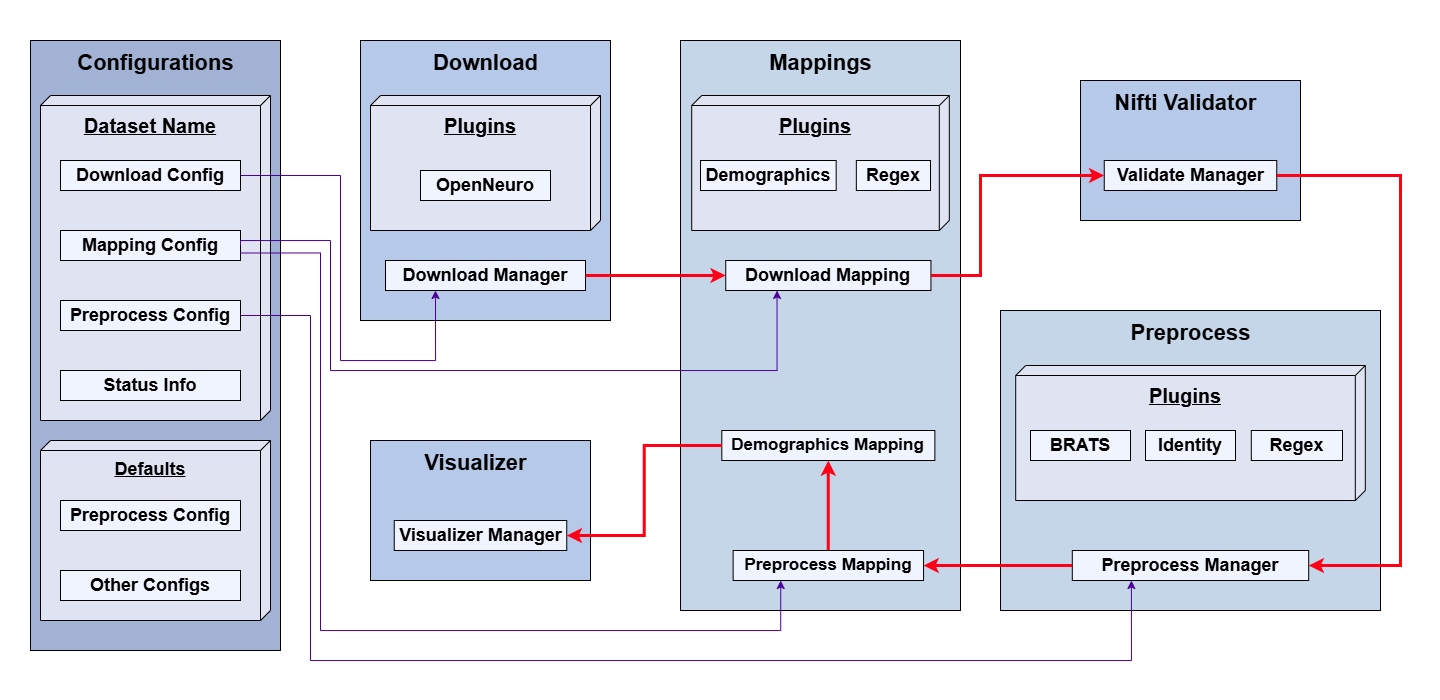

The diagram above was exported from draw.io. Its source (the exported page's mxGraphModel, read from the mxfile embedded in the PNG):
<mxGraphModel dx="1938" dy="1075" grid="1" gridSize="10" guides="1" tooltips="1" connect="1" arrows="1" fold="1" page="1" pageScale="1" pageWidth="1100" pageHeight="850" background="none" math="0" shadow="0">
  <root>
    <mxCell id="0" />
    <mxCell id="1" parent="0" />
    <mxCell id="ukYvG_87gCKKXRpIspRn-91" value="" style="rounded=0;whiteSpace=wrap;html=1;shadow=0;strokeColor=none;" vertex="1" parent="1">
      <mxGeometry y="40" width="1440" height="700" as="geometry" />
    </mxCell>
    <mxCell id="ukYvG_87gCKKXRpIspRn-20" value="" style="group;fontSize=13;" vertex="1" connectable="0" parent="1">
      <mxGeometry x="30" y="80" width="250" height="660" as="geometry" />
    </mxCell>
    <mxCell id="ukYvG_87gCKKXRpIspRn-2" value="Object" style="html=1;whiteSpace=wrap;fillColor=#A1B2D4;strokeColor=default;strokeWidth=1;" vertex="1" parent="ukYvG_87gCKKXRpIspRn-20">
      <mxGeometry width="250" height="610" as="geometry" />
    </mxCell>
    <mxCell id="ukYvG_87gCKKXRpIspRn-3" value="&lt;b&gt;&lt;font style=&quot;line-height: 160%; font-size: 20px;&quot;&gt;Dataset Name&lt;/font&gt;&lt;/b&gt;" style="verticalAlign=top;align=center;spacingTop=8;spacingLeft=2;spacingRight=12;shape=cube;size=10;direction=south;fontStyle=4;html=1;whiteSpace=wrap;fillColor=light-dark(#e0e4f2, #EDEDED);" vertex="1" parent="ukYvG_87gCKKXRpIspRn-20">
      <mxGeometry x="10" y="55" width="230" height="325" as="geometry" />
    </mxCell>
    <mxCell id="ukYvG_87gCKKXRpIspRn-4" value="&lt;font style=&quot;font-size: 22px;&quot;&gt;Configurations&lt;/font&gt;" style="text;align=center;fontStyle=1;verticalAlign=middle;spacingLeft=3;spacingRight=3;strokeColor=none;rotatable=0;points=[[0,0.5],[1,0.5]];portConstraint=eastwest;html=1;fontColor=default;" vertex="1" parent="ukYvG_87gCKKXRpIspRn-20">
      <mxGeometry x="85" y="10" width="80" height="26" as="geometry" />
    </mxCell>
    <mxCell id="ukYvG_87gCKKXRpIspRn-5" value="&lt;font style=&quot;font-size: 18px;&quot;&gt;&lt;b style=&quot;&quot;&gt;Download Config&lt;/b&gt;&lt;/font&gt;" style="html=1;whiteSpace=wrap;fillColor=#F0F4FF;" vertex="1" parent="ukYvG_87gCKKXRpIspRn-20">
      <mxGeometry x="30" y="120" width="180" height="30" as="geometry" />
    </mxCell>
    <mxCell id="ukYvG_87gCKKXRpIspRn-12" value="&lt;font style=&quot;font-size: 18px;&quot;&gt;&lt;b style=&quot;&quot;&gt;Mapping Config&lt;/b&gt;&lt;/font&gt;" style="html=1;whiteSpace=wrap;fillColor=#F0F4FF;" vertex="1" parent="ukYvG_87gCKKXRpIspRn-20">
      <mxGeometry x="30" y="190" width="180" height="30" as="geometry" />
    </mxCell>
    <mxCell id="ukYvG_87gCKKXRpIspRn-13" value="&lt;b&gt;&lt;font style=&quot;font-size: 18px;&quot;&gt;Preprocess Config&lt;/font&gt;&lt;/b&gt;" style="html=1;whiteSpace=wrap;fillColor=#F0F4FF;" vertex="1" parent="ukYvG_87gCKKXRpIspRn-20">
      <mxGeometry x="30" y="260" width="180" height="30" as="geometry" />
    </mxCell>
    <mxCell id="ukYvG_87gCKKXRpIspRn-14" value="&lt;font style=&quot;font-size: 18px;&quot;&gt;&lt;b style=&quot;&quot;&gt;Status Info&lt;/b&gt;&lt;/font&gt;" style="html=1;whiteSpace=wrap;fillColor=#F0F4FF;" vertex="1" parent="ukYvG_87gCKKXRpIspRn-20">
      <mxGeometry x="30" y="330" width="180" height="30" as="geometry" />
    </mxCell>
    <mxCell id="ukYvG_87gCKKXRpIspRn-15" value="&lt;b&gt;&lt;font style=&quot;line-height: 160%; font-size: 18px;&quot;&gt;Defaults&lt;/font&gt;&lt;/b&gt;" style="verticalAlign=top;align=center;spacingTop=8;spacingLeft=2;spacingRight=12;shape=cube;size=10;direction=south;fontStyle=4;html=1;whiteSpace=wrap;fillColor=light-dark(#e0e4f2, #EDEDED);" vertex="1" parent="ukYvG_87gCKKXRpIspRn-20">
      <mxGeometry x="10" y="400" width="230" height="180" as="geometry" />
    </mxCell>
    <mxCell id="ukYvG_87gCKKXRpIspRn-72" value="&lt;b&gt;&lt;font style=&quot;font-size: 18px;&quot;&gt;Preprocess Config&lt;/font&gt;&lt;/b&gt;" style="html=1;whiteSpace=wrap;fillColor=#F0F4FF;" vertex="1" parent="ukYvG_87gCKKXRpIspRn-20">
      <mxGeometry x="30" y="460" width="180" height="30" as="geometry" />
    </mxCell>
    <mxCell id="ukYvG_87gCKKXRpIspRn-73" value="&lt;font style=&quot;font-size: 18px;&quot;&gt;&lt;b style=&quot;&quot;&gt;Other Configs&lt;/b&gt;&lt;/font&gt;" style="html=1;whiteSpace=wrap;fillColor=#F0F4FF;" vertex="1" parent="ukYvG_87gCKKXRpIspRn-20">
      <mxGeometry x="30" y="530" width="180" height="30" as="geometry" />
    </mxCell>
    <mxCell id="ukYvG_87gCKKXRpIspRn-42" value="" style="group" vertex="1" connectable="0" parent="1">
      <mxGeometry x="360" y="80" width="250" height="300" as="geometry" />
    </mxCell>
    <mxCell id="ukYvG_87gCKKXRpIspRn-18" value="" style="html=1;whiteSpace=wrap;fillColor=#B7C9E8;strokeColor=default;strokeWidth=1;" vertex="1" parent="ukYvG_87gCKKXRpIspRn-42">
      <mxGeometry width="250" height="280" as="geometry" />
    </mxCell>
    <mxCell id="ukYvG_87gCKKXRpIspRn-19" value="&lt;font style=&quot;font-size: 22px;&quot;&gt;Download&lt;/font&gt;" style="text;align=center;fontStyle=1;verticalAlign=middle;spacingLeft=3;spacingRight=3;strokeColor=none;rotatable=0;points=[[0,0.5],[1,0.5]];portConstraint=eastwest;html=1;fontColor=default;" vertex="1" parent="ukYvG_87gCKKXRpIspRn-42">
      <mxGeometry x="85" y="10" width="80" height="26" as="geometry" />
    </mxCell>
    <mxCell id="ukYvG_87gCKKXRpIspRn-23" value="&lt;b&gt;&lt;font style=&quot;line-height: 160%; font-size: 20px;&quot;&gt;Plugins&lt;/font&gt;&lt;/b&gt;" style="verticalAlign=top;align=center;spacingTop=8;spacingLeft=2;spacingRight=12;shape=cube;size=10;direction=south;fontStyle=4;html=1;whiteSpace=wrap;fillColor=light-dark(#e0e4f2, #EDEDED);" vertex="1" parent="ukYvG_87gCKKXRpIspRn-42">
      <mxGeometry x="10" y="55" width="230" height="135" as="geometry" />
    </mxCell>
    <mxCell id="ukYvG_87gCKKXRpIspRn-25" value="&lt;font style=&quot;font-size: 18px;&quot;&gt;&lt;b style=&quot;&quot;&gt;OpenNeuro&lt;/b&gt;&lt;/font&gt;" style="html=1;whiteSpace=wrap;fillColor=#F0F4FF;" vertex="1" parent="ukYvG_87gCKKXRpIspRn-42">
      <mxGeometry x="60" y="130" width="130" height="30" as="geometry" />
    </mxCell>
    <mxCell id="ukYvG_87gCKKXRpIspRn-27" value="&lt;b&gt;&lt;font style=&quot;font-size: 18px;&quot;&gt;Download Manager&lt;/font&gt;&lt;/b&gt;" style="html=1;whiteSpace=wrap;fillColor=#F0F4FF;" vertex="1" parent="ukYvG_87gCKKXRpIspRn-42">
      <mxGeometry x="25" y="220" width="200" height="30" as="geometry" />
    </mxCell>
    <mxCell id="ukYvG_87gCKKXRpIspRn-28" style="edgeStyle=orthogonalEdgeStyle;rounded=0;orthogonalLoop=1;jettySize=auto;html=1;exitX=0.5;exitY=1;exitDx=0;exitDy=0;" edge="1" parent="ukYvG_87gCKKXRpIspRn-42" source="ukYvG_87gCKKXRpIspRn-18" target="ukYvG_87gCKKXRpIspRn-18">
      <mxGeometry relative="1" as="geometry" />
    </mxCell>
    <mxCell id="ukYvG_87gCKKXRpIspRn-58" value="" style="group" vertex="1" connectable="0" parent="1">
      <mxGeometry x="1060" y="120" width="250" height="150" as="geometry" />
    </mxCell>
    <mxCell id="ukYvG_87gCKKXRpIspRn-45" value="" style="html=1;whiteSpace=wrap;fillColor=#B7C9E8;strokeColor=default;strokeWidth=1;container=0;" vertex="1" parent="ukYvG_87gCKKXRpIspRn-58">
      <mxGeometry x="20" width="220" height="140" as="geometry" />
    </mxCell>
    <mxCell id="ukYvG_87gCKKXRpIspRn-46" value="&lt;font style=&quot;font-size: 22px;&quot;&gt;Nifti Validator&lt;/font&gt;" style="text;align=center;fontStyle=1;verticalAlign=middle;spacingLeft=3;spacingRight=3;strokeColor=none;rotatable=0;points=[[0,0.5],[1,0.5]];portConstraint=eastwest;html=1;fontColor=default;container=0;" vertex="1" parent="ukYvG_87gCKKXRpIspRn-58">
      <mxGeometry x="85" y="10" width="80" height="26" as="geometry" />
    </mxCell>
    <mxCell id="ukYvG_87gCKKXRpIspRn-49" value="&lt;font style=&quot;font-size: 18px;&quot;&gt;&lt;b style=&quot;&quot;&gt;Validate Manager&lt;/b&gt;&lt;/font&gt;" style="html=1;whiteSpace=wrap;fillColor=#F0F4FF;container=0;" vertex="1" parent="ukYvG_87gCKKXRpIspRn-58">
      <mxGeometry x="43.75" y="80" width="172.5" height="30" as="geometry" />
    </mxCell>
    <mxCell id="ukYvG_87gCKKXRpIspRn-50" style="edgeStyle=orthogonalEdgeStyle;rounded=0;orthogonalLoop=1;jettySize=auto;html=1;exitX=0.5;exitY=1;exitDx=0;exitDy=0;" edge="1" parent="ukYvG_87gCKKXRpIspRn-58" source="ukYvG_87gCKKXRpIspRn-45" target="ukYvG_87gCKKXRpIspRn-45">
      <mxGeometry relative="1" as="geometry" />
    </mxCell>
    <mxCell id="ukYvG_87gCKKXRpIspRn-64" value="" style="group" vertex="1" connectable="0" parent="1">
      <mxGeometry x="1000" y="350" width="380" height="300" as="geometry" />
    </mxCell>
    <mxCell id="ukYvG_87gCKKXRpIspRn-52" value="" style="html=1;whiteSpace=wrap;fillColor=#C4D6E8;strokeColor=default;strokeWidth=1;container=0;" vertex="1" parent="ukYvG_87gCKKXRpIspRn-64">
      <mxGeometry width="380" height="300" as="geometry" />
    </mxCell>
    <mxCell id="ukYvG_87gCKKXRpIspRn-53" value="&lt;b&gt;&lt;font style=&quot;line-height: 160%; font-size: 20px;&quot;&gt;Plugins&lt;/font&gt;&lt;/b&gt;" style="verticalAlign=top;align=center;spacingTop=8;spacingLeft=2;spacingRight=12;shape=cube;size=10;direction=south;fontStyle=4;html=1;whiteSpace=wrap;fillColor=light-dark(#e0e4f2, #EDEDED);container=0;" vertex="1" parent="ukYvG_87gCKKXRpIspRn-64">
      <mxGeometry x="15.200000000000045" y="55" width="349.6" height="135" as="geometry" />
    </mxCell>
    <mxCell id="ukYvG_87gCKKXRpIspRn-54" value="&lt;font style=&quot;font-size: 22px;&quot;&gt;Preprocess&lt;/font&gt;" style="text;align=center;fontStyle=1;verticalAlign=middle;spacingLeft=3;spacingRight=3;strokeColor=none;rotatable=0;points=[[0,0.5],[1,0.5]];portConstraint=eastwest;html=1;container=0;" vertex="1" parent="ukYvG_87gCKKXRpIspRn-64">
      <mxGeometry x="129.20000000000005" y="10" width="121.60000000000001" height="26" as="geometry" />
    </mxCell>
    <mxCell id="ukYvG_87gCKKXRpIspRn-55" value="&lt;b&gt;&lt;font style=&quot;font-size: 18px;&quot;&gt;BRATS&lt;/font&gt;&lt;/b&gt;" style="html=1;whiteSpace=wrap;fillColor=#F0F4FF;container=0;" vertex="1" parent="ukYvG_87gCKKXRpIspRn-64">
      <mxGeometry x="30" y="120" width="100" height="30" as="geometry" />
    </mxCell>
    <mxCell id="ukYvG_87gCKKXRpIspRn-56" value="&lt;b&gt;&lt;font style=&quot;font-size: 18px;&quot;&gt;Regex&lt;/font&gt;&lt;/b&gt;" style="html=1;whiteSpace=wrap;fillColor=#F0F4FF;container=0;" vertex="1" parent="ukYvG_87gCKKXRpIspRn-64">
      <mxGeometry x="250.79999999999995" y="120" width="91.20000000000002" height="30" as="geometry" />
    </mxCell>
    <mxCell id="ukYvG_87gCKKXRpIspRn-57" value="&lt;font style=&quot;font-size: 18px;&quot;&gt;&lt;b style=&quot;&quot;&gt;Preprocess Manager&lt;/b&gt;&lt;/font&gt;" style="html=1;whiteSpace=wrap;fillColor=#F0F4FF;container=0;" vertex="1" parent="ukYvG_87gCKKXRpIspRn-64">
      <mxGeometry x="71.8" y="240" width="236.4" height="30" as="geometry" />
    </mxCell>
    <mxCell id="ukYvG_87gCKKXRpIspRn-61" value="&lt;b&gt;&lt;font style=&quot;font-size: 18px;&quot;&gt;Identity&lt;/font&gt;&lt;/b&gt;" style="html=1;whiteSpace=wrap;fillColor=#F0F4FF;container=0;" vertex="1" parent="ukYvG_87gCKKXRpIspRn-64">
      <mxGeometry x="145" y="120" width="90" height="30" as="geometry" />
    </mxCell>
    <mxCell id="ukYvG_87gCKKXRpIspRn-68" style="edgeStyle=orthogonalEdgeStyle;rounded=0;orthogonalLoop=1;jettySize=auto;html=1;exitX=1;exitY=0.5;exitDx=0;exitDy=0;entryX=1;entryY=0.5;entryDx=0;entryDy=0;strokeWidth=3;strokeColor=#FF0016;" edge="1" parent="1" source="ukYvG_87gCKKXRpIspRn-49" target="ukYvG_87gCKKXRpIspRn-57">
      <mxGeometry relative="1" as="geometry">
        <Array as="points">
          <mxPoint x="1400" y="215" />
          <mxPoint x="1400" y="605" />
        </Array>
      </mxGeometry>
    </mxCell>
    <mxCell id="ukYvG_87gCKKXRpIspRn-74" value="" style="group" vertex="1" connectable="0" parent="1">
      <mxGeometry x="350" y="480" width="250" height="150" as="geometry" />
    </mxCell>
    <mxCell id="ukYvG_87gCKKXRpIspRn-75" value="" style="html=1;whiteSpace=wrap;fillColor=#B7C9E8;strokeColor=default;strokeWidth=1;container=0;" vertex="1" parent="ukYvG_87gCKKXRpIspRn-74">
      <mxGeometry x="20" width="220" height="140" as="geometry" />
    </mxCell>
    <mxCell id="ukYvG_87gCKKXRpIspRn-76" value="&lt;font style=&quot;font-size: 22px;&quot;&gt;Visualizer&lt;/font&gt;" style="text;align=center;fontStyle=1;verticalAlign=middle;spacingLeft=3;spacingRight=3;strokeColor=none;rotatable=0;points=[[0,0.5],[1,0.5]];portConstraint=eastwest;html=1;fontColor=default;container=0;" vertex="1" parent="ukYvG_87gCKKXRpIspRn-74">
      <mxGeometry x="85" y="10" width="80" height="26" as="geometry" />
    </mxCell>
    <mxCell id="ukYvG_87gCKKXRpIspRn-77" value="&lt;font style=&quot;font-size: 18px;&quot;&gt;&lt;b style=&quot;&quot;&gt;Visualizer Manager&lt;/b&gt;&lt;/font&gt;" style="html=1;whiteSpace=wrap;fillColor=#F0F4FF;container=0;" vertex="1" parent="ukYvG_87gCKKXRpIspRn-74">
      <mxGeometry x="43.75" y="80" width="172.5" height="30" as="geometry" />
    </mxCell>
    <mxCell id="ukYvG_87gCKKXRpIspRn-78" style="edgeStyle=orthogonalEdgeStyle;rounded=0;orthogonalLoop=1;jettySize=auto;html=1;exitX=0.5;exitY=1;exitDx=0;exitDy=0;" edge="1" parent="ukYvG_87gCKKXRpIspRn-74" source="ukYvG_87gCKKXRpIspRn-75" target="ukYvG_87gCKKXRpIspRn-75">
      <mxGeometry relative="1" as="geometry" />
    </mxCell>
    <mxCell id="ukYvG_87gCKKXRpIspRn-80" value="" style="group" vertex="1" connectable="0" parent="1">
      <mxGeometry x="680" y="80" width="280" height="610" as="geometry" />
    </mxCell>
    <mxCell id="ukYvG_87gCKKXRpIspRn-31" value="" style="html=1;whiteSpace=wrap;fillColor=#C4D6E8;strokeColor=default;strokeWidth=1;" vertex="1" parent="ukYvG_87gCKKXRpIspRn-80">
      <mxGeometry width="280" height="570" as="geometry" />
    </mxCell>
    <mxCell id="ukYvG_87gCKKXRpIspRn-32" value="&lt;b&gt;&lt;font style=&quot;line-height: 160%; font-size: 20px;&quot;&gt;Plugins&lt;/font&gt;&lt;/b&gt;" style="verticalAlign=top;align=center;spacingTop=8;spacingLeft=2;spacingRight=12;shape=cube;size=10;direction=south;fontStyle=4;html=1;whiteSpace=wrap;fillColor=light-dark(#e0e4f2, #EDEDED);" vertex="1" parent="ukYvG_87gCKKXRpIspRn-80">
      <mxGeometry x="11.200000000000045" y="55" width="257.6" height="135" as="geometry" />
    </mxCell>
    <mxCell id="ukYvG_87gCKKXRpIspRn-33" value="&lt;font style=&quot;font-size: 22px;&quot;&gt;Mappings&lt;/font&gt;" style="text;align=center;fontStyle=1;verticalAlign=middle;spacingLeft=3;spacingRight=3;strokeColor=none;rotatable=0;points=[[0,0.5],[1,0.5]];portConstraint=eastwest;html=1;" vertex="1" parent="ukYvG_87gCKKXRpIspRn-80">
      <mxGeometry x="95.20000000000005" y="10" width="89.6" height="26" as="geometry" />
    </mxCell>
    <mxCell id="ukYvG_87gCKKXRpIspRn-34" value="&lt;font style=&quot;font-size: 18px;&quot;&gt;&lt;b style=&quot;&quot;&gt;Demographics&lt;/b&gt;&lt;/font&gt;" style="html=1;whiteSpace=wrap;fillColor=#F0F4FF;" vertex="1" parent="ukYvG_87gCKKXRpIspRn-80">
      <mxGeometry x="20" y="120" width="135.68" height="30" as="geometry" />
    </mxCell>
    <mxCell id="ukYvG_87gCKKXRpIspRn-35" value="&lt;b&gt;&lt;font style=&quot;font-size: 18px;&quot;&gt;Regex&lt;/font&gt;&lt;/b&gt;" style="html=1;whiteSpace=wrap;fillColor=#F0F4FF;" vertex="1" parent="ukYvG_87gCKKXRpIspRn-80">
      <mxGeometry x="175.84000000000003" y="120" width="74.16" height="30" as="geometry" />
    </mxCell>
    <mxCell id="ukYvG_87gCKKXRpIspRn-43" value="&lt;b&gt;&lt;font style=&quot;font-size: 18px;&quot;&gt;Download Mapping&lt;/font&gt;&lt;/b&gt;" style="html=1;whiteSpace=wrap;fillColor=#F0F4FF;" vertex="1" parent="ukYvG_87gCKKXRpIspRn-80">
      <mxGeometry x="45.24000000000001" y="220" width="205.2" height="30" as="geometry" />
    </mxCell>
    <mxCell id="ukYvG_87gCKKXRpIspRn-81" style="edgeStyle=orthogonalEdgeStyle;rounded=0;orthogonalLoop=1;jettySize=auto;html=1;entryX=0.5;entryY=1;entryDx=0;entryDy=0;strokeWidth=3;strokeColor=#FF0016;" edge="1" parent="ukYvG_87gCKKXRpIspRn-80" source="ukYvG_87gCKKXRpIspRn-70" target="ukYvG_87gCKKXRpIspRn-79">
      <mxGeometry relative="1" as="geometry" />
    </mxCell>
    <mxCell id="ukYvG_87gCKKXRpIspRn-70" value="&lt;b&gt;&lt;font style=&quot;font-size: 17px;&quot;&gt;Preprocess Mapping&lt;/font&gt;&lt;/b&gt;" style="html=1;whiteSpace=wrap;fillColor=#F0F4FF;" vertex="1" parent="ukYvG_87gCKKXRpIspRn-80">
      <mxGeometry x="52.639999999999986" y="510" width="190.4" height="30" as="geometry" />
    </mxCell>
    <mxCell id="ukYvG_87gCKKXRpIspRn-79" value="&lt;span style=&quot;font-size: 17px;&quot;&gt;&lt;b&gt;Demographics Mapping&lt;/b&gt;&lt;/span&gt;" style="html=1;whiteSpace=wrap;fillColor=#F0F4FF;" vertex="1" parent="ukYvG_87gCKKXRpIspRn-80">
      <mxGeometry x="41.32" y="390" width="213.04" height="30" as="geometry" />
    </mxCell>
    <mxCell id="ukYvG_87gCKKXRpIspRn-71" style="edgeStyle=orthogonalEdgeStyle;rounded=0;orthogonalLoop=1;jettySize=auto;html=1;entryX=1;entryY=0.5;entryDx=0;entryDy=0;strokeWidth=3;strokeColor=#FF0016;" edge="1" parent="1" source="ukYvG_87gCKKXRpIspRn-57" target="ukYvG_87gCKKXRpIspRn-70">
      <mxGeometry relative="1" as="geometry" />
    </mxCell>
    <mxCell id="ukYvG_87gCKKXRpIspRn-82" style="edgeStyle=orthogonalEdgeStyle;rounded=0;orthogonalLoop=1;jettySize=auto;html=1;entryX=1;entryY=0.5;entryDx=0;entryDy=0;strokeColor=#FF0016;strokeWidth=3;" edge="1" parent="1" source="ukYvG_87gCKKXRpIspRn-79" target="ukYvG_87gCKKXRpIspRn-77">
      <mxGeometry relative="1" as="geometry" />
    </mxCell>
    <mxCell id="ukYvG_87gCKKXRpIspRn-67" style="edgeStyle=orthogonalEdgeStyle;rounded=0;orthogonalLoop=1;jettySize=auto;html=1;entryX=0;entryY=0.5;entryDx=0;entryDy=0;strokeWidth=3;strokeColor=#FF0016;exitX=1;exitY=0.5;exitDx=0;exitDy=0;" edge="1" parent="1" source="ukYvG_87gCKKXRpIspRn-43" target="ukYvG_87gCKKXRpIspRn-49">
      <mxGeometry relative="1" as="geometry">
        <Array as="points">
          <mxPoint x="980" y="315" />
          <mxPoint x="980" y="215" />
        </Array>
      </mxGeometry>
    </mxCell>
    <mxCell id="ukYvG_87gCKKXRpIspRn-69" style="edgeStyle=orthogonalEdgeStyle;rounded=0;orthogonalLoop=1;jettySize=auto;html=1;entryX=0;entryY=0.5;entryDx=0;entryDy=0;strokeWidth=3;strokeColor=#FF0016;" edge="1" parent="1" source="ukYvG_87gCKKXRpIspRn-27" target="ukYvG_87gCKKXRpIspRn-43">
      <mxGeometry relative="1" as="geometry" />
    </mxCell>
    <mxCell id="ukYvG_87gCKKXRpIspRn-84" style="edgeStyle=orthogonalEdgeStyle;rounded=0;orthogonalLoop=1;jettySize=auto;html=1;exitX=1;exitY=0.5;exitDx=0;exitDy=0;entryX=0.25;entryY=1;entryDx=0;entryDy=0;strokeColor=#4C0099;" edge="1" parent="1" source="ukYvG_87gCKKXRpIspRn-12" target="ukYvG_87gCKKXRpIspRn-43">
      <mxGeometry relative="1" as="geometry">
        <Array as="points">
          <mxPoint x="240" y="280" />
          <mxPoint x="330" y="280" />
          <mxPoint x="330" y="410" />
          <mxPoint x="777" y="410" />
        </Array>
      </mxGeometry>
    </mxCell>
    <mxCell id="ukYvG_87gCKKXRpIspRn-86" style="edgeStyle=orthogonalEdgeStyle;rounded=0;orthogonalLoop=1;jettySize=auto;html=1;exitX=1;exitY=0.75;exitDx=0;exitDy=0;entryX=0.25;entryY=1;entryDx=0;entryDy=0;strokeColor=#4C0099;" edge="1" parent="1" source="ukYvG_87gCKKXRpIspRn-12" target="ukYvG_87gCKKXRpIspRn-70">
      <mxGeometry relative="1" as="geometry">
        <Array as="points">
          <mxPoint x="320" y="292" />
          <mxPoint x="320" y="670" />
          <mxPoint x="780" y="670" />
        </Array>
      </mxGeometry>
    </mxCell>
    <mxCell id="ukYvG_87gCKKXRpIspRn-87" style="edgeStyle=orthogonalEdgeStyle;rounded=0;orthogonalLoop=1;jettySize=auto;html=1;exitX=1;exitY=0.5;exitDx=0;exitDy=0;entryX=0.25;entryY=1;entryDx=0;entryDy=0;strokeColor=#4C0099;" edge="1" parent="1" source="ukYvG_87gCKKXRpIspRn-13" target="ukYvG_87gCKKXRpIspRn-57">
      <mxGeometry relative="1" as="geometry">
        <mxPoint x="310" y="710" as="targetPoint" />
        <Array as="points">
          <mxPoint x="310" y="355" />
          <mxPoint x="310" y="700" />
          <mxPoint x="1131" y="700" />
        </Array>
      </mxGeometry>
    </mxCell>
    <mxCell id="ukYvG_87gCKKXRpIspRn-88" style="edgeStyle=orthogonalEdgeStyle;rounded=0;orthogonalLoop=1;jettySize=auto;html=1;exitX=1;exitY=0.5;exitDx=0;exitDy=0;entryX=0.25;entryY=1;entryDx=0;entryDy=0;strokeColor=#4C0099;" edge="1" parent="1" source="ukYvG_87gCKKXRpIspRn-5" target="ukYvG_87gCKKXRpIspRn-27">
      <mxGeometry relative="1" as="geometry">
        <Array as="points">
          <mxPoint x="340" y="215" />
          <mxPoint x="340" y="400" />
          <mxPoint x="435" y="400" />
        </Array>
      </mxGeometry>
    </mxCell>
  </root>
</mxGraphModel>